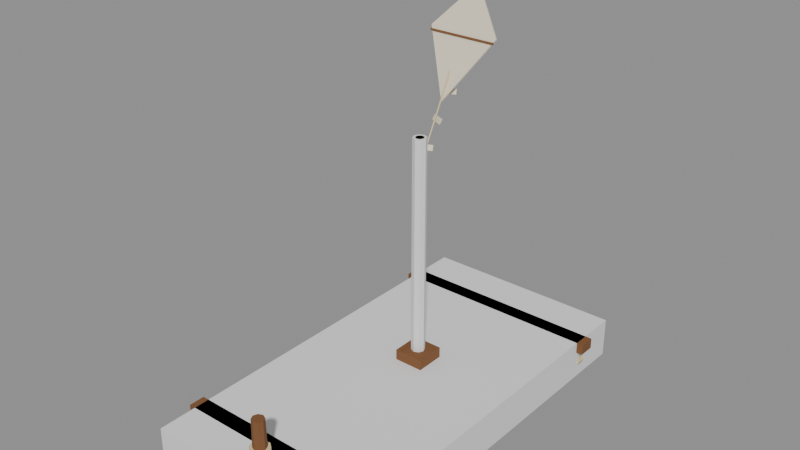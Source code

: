 # Source: Prop_Sky_Raft.blend  (saved by Blender 4.3.34; exported with 4.5.12 LTS)
import bpy
from mathutils import Matrix  # noqa: F401  (used for matrix-valued properties, if any)

bpy.ops.wm.read_factory_settings(use_empty=True)
scene = bpy.context.scene
scene.name = 'Scene'

# ---- materials (node trees are filled in below, after node groups)
mat_prop_sky_raft_m0 = bpy.data.materials.new('Prop_Sky_Raft_M0')
mat_prop_sky_raft_m0.diffuse_color = (0.1975, 0.08241, 0.02776, 1.0)
mat_prop_sky_raft_m1 = bpy.data.materials.new('Prop_Sky_Raft_M1')
mat_prop_sky_raft_m1.diffuse_color = (0.6941, 0.5795, 0.3297, 1.0)
mat_prop_sky_raft_m2 = bpy.data.materials.new('Prop_Sky_Raft_M2')
mat_prop_sky_raft_m2.diffuse_color = (0.8122, 0.7227, 0.5605, 1.0)

# ---- material node trees
mat_prop_sky_raft_m0.use_nodes = True; mat_prop_sky_raft_m0.node_tree.nodes.clear()
_N = mat_prop_sky_raft_m0.node_tree.nodes; _L = mat_prop_sky_raft_m0.node_tree.links
n0 = _N.new('ShaderNodeBsdfPrincipled'); n0.name = 'Principled BSDF'; n0.location = (10, 300)
n0.inputs[0].default_value = (0.1975, 0.08241, 0.02776, 1.0)
n0.inputs[2].default_value = 0.9
n1 = _N.new('ShaderNodeOutputMaterial'); n1.name = 'Material Output'; n1.location = (300, 300)
_L.new(n0.outputs[0], n1.inputs[0])
n1.is_active_output = True
mat_prop_sky_raft_m1.use_nodes = True; mat_prop_sky_raft_m1.node_tree.nodes.clear()
_N = mat_prop_sky_raft_m1.node_tree.nodes; _L = mat_prop_sky_raft_m1.node_tree.links
n0 = _N.new('ShaderNodeBsdfPrincipled'); n0.name = 'Principled BSDF'; n0.location = (10, 300)
n0.inputs[0].default_value = (0.6941, 0.5795, 0.3297, 1.0)
n0.inputs[2].default_value = 0.95
n1 = _N.new('ShaderNodeOutputMaterial'); n1.name = 'Material Output'; n1.location = (300, 300)
_L.new(n0.outputs[0], n1.inputs[0])
n1.is_active_output = True
mat_prop_sky_raft_m2.use_nodes = True; mat_prop_sky_raft_m2.node_tree.nodes.clear()
_N = mat_prop_sky_raft_m2.node_tree.nodes; _L = mat_prop_sky_raft_m2.node_tree.links
n0 = _N.new('ShaderNodeBsdfPrincipled'); n0.name = 'Principled BSDF'; n0.location = (10, 300)
n0.inputs[0].default_value = (0.8122, 0.7227, 0.5605, 1.0)
n0.inputs[2].default_value = 0.85
n1 = _N.new('ShaderNodeOutputMaterial'); n1.name = 'Material Output'; n1.location = (300, 300)
_L.new(n0.outputs[0], n1.inputs[0])
n1.is_active_output = True

# ---- meshes
me_prop_sky_raft = bpy.data.meshes.new('Prop_Sky_Raft')
me_prop_sky_raft.from_pydata([(-0.5533, -1.441, 0.1067), (-0.5737, -1.441, 0.1694), (-0.627, -1.441, 0.2081), (-0.693, -1.441, 0.2081), (-0.7463, -1.441, 0.1694), (-0.7667, -1.441, 0.1067), (-0.7463, -1.441, 0.04397), (-0.693, -1.441, 0.005221), (-0.627, -1.441, 0.005221), (-0.5737, -1.441, 0.04397), (-0.5597, 1.39, 0.1067), (-0.5789, 1.39, 0.1656), (-0.629, 1.39, 0.202), (-0.691, 1.39, 0.202), (-0.7411, 1.39, 0.1656), (-0.7603, 1.39, 0.1067), (-0.7411, 1.39, 0.04773), (-0.691, 1.39, 0.01131), (-0.629, 1.39, 0.01131), (-0.5789, 1.39, 0.04773), (-0.3303, -1.485, 0.1097), (-0.3513, -1.485, 0.1742), (-0.4061, -1.485, 0.214), (-0.4739, -1.485, 0.214), (-0.5287, -1.485, 0.1742), (-0.5497, -1.485, 0.1097), (-0.5287, -1.485, 0.04522), (-0.4739, -1.485, 0.005369), (-0.4061, -1.485, 0.005369), (-0.3513, -1.485, 0.04522), (-0.3369, 1.434, 0.1097), (-0.3566, 1.434, 0.1703), (-0.4081, 1.434, 0.2078), (-0.4719, 1.434, 0.2078), (-0.5234, 1.434, 0.1703), (-0.5431, 1.434, 0.1097), (-0.5234, 1.434, 0.04908), (-0.4719, 1.434, 0.01163), (-0.4081, 1.434, 0.01163), (-0.3566, 1.434, 0.04908), (-0.1106, -1.426, 0.1094), (-0.1315, -1.426, 0.1737), (-0.1862, -1.426, 0.2135), (-0.2538, -1.426, 0.2135), (-0.3085, -1.426, 0.1737), (-0.3294, -1.426, 0.1094), (-0.3085, -1.426, 0.0451), (-0.2538, -1.426, 0.005355), (-0.1862, -1.426, 0.005355), (-0.1315, -1.426, 0.0451), (-0.1171, 1.428, 0.1094), (-0.1368, 1.428, 0.1699), (-0.1882, 1.428, 0.2072), (-0.2518, 1.428, 0.2072), (-0.3032, 1.428, 0.1699), (-0.3229, 1.428, 0.1094), (-0.3032, 1.428, 0.04896), (-0.2518, 1.428, 0.01159), (-0.1882, 1.428, 0.01159), (-0.1368, 1.428, 0.04896), (0.1089, -1.47, 0.1089), (0.08809, -1.47, 0.1729), (0.03365, -1.47, 0.2124), (-0.03365, -1.47, 0.2124), (-0.08809, -1.47, 0.1729), (-0.1089, -1.47, 0.1089), (-0.08809, -1.47, 0.04488), (-0.03365, -1.47, 0.005329), (0.03365, -1.47, 0.005329), (0.08809, -1.47, 0.04488), (0.1023, 1.41, 0.1089), (0.08279, 1.41, 0.169), (0.03162, 1.41, 0.2062), (-0.03162, 1.41, 0.2062), (-0.08279, 1.41, 0.169), (-0.1023, 1.41, 0.1089), (-0.08279, 1.41, 0.04873), (-0.03162, 1.41, 0.01155), (0.03162, 1.41, 0.01155), (0.08279, 1.41, 0.04873), (0.3274, -1.454, 0.1074), (0.3069, -1.454, 0.1705), (0.2532, -1.454, 0.2095), (0.1868, -1.454, 0.2095), (0.1331, -1.454, 0.1705), (0.1126, -1.454, 0.1074), (0.1331, -1.454, 0.04426), (0.1868, -1.454, 0.005255), (0.2532, -1.454, 0.005255), (0.3069, -1.454, 0.04426), (0.3209, 1.432, 0.1074), (0.3016, 1.432, 0.1667), (0.2512, 1.432, 0.2033), (0.1888, 1.432, 0.2033), (0.1384, 1.432, 0.1667), (0.1191, 1.432, 0.1074), (0.1384, 1.432, 0.04804), (0.1888, 1.432, 0.01138), (0.2512, 1.432, 0.01138), (0.3016, 1.432, 0.04804), (0.5496, -1.444, 0.1096), (0.5287, -1.444, 0.174), (0.4739, -1.444, 0.2139), (0.4061, -1.444, 0.2139), (0.3513, -1.444, 0.174), (0.3304, -1.444, 0.1096), (0.3513, -1.444, 0.04518), (0.4061, -1.444, 0.005365), (0.4739, -1.444, 0.005365), (0.5287, -1.444, 0.04518), (0.543, 1.436, 0.1096), (0.5234, 1.436, 0.1702), (0.4718, 1.436, 0.2076), (0.4082, 1.436, 0.2076), (0.3566, 1.436, 0.1702), (0.337, 1.436, 0.1096), (0.3566, 1.436, 0.04904), (0.4082, 1.436, 0.01161), (0.4718, 1.436, 0.01161), (0.5234, 1.436, 0.04904), (0.77, -1.42, 0.11), (0.749, -1.42, 0.1746), (0.694, -1.42, 0.2146), (0.626, -1.42, 0.2146), (0.571, -1.42, 0.1746), (0.55, -1.42, 0.11), (0.571, -1.42, 0.04534), (0.626, -1.42, 0.005383), (0.694, -1.42, 0.005383), (0.749, -1.42, 0.04534), (0.7634, 1.483, 0.11), (0.7436, 1.483, 0.1707), (0.6919, 1.483, 0.2083), (0.6281, 1.483, 0.2083), (0.5764, 1.483, 0.1707), (0.5566, 1.483, 0.11), (0.5764, 1.483, 0.04921), (0.6281, 1.483, 0.01166), (0.6919, 1.483, 0.01166), (0.7436, 1.483, 0.04921), (-0.82, -1.21, 0.22), (-0.82, -1.21, 0.3), (-0.82, -1.09, 0.22), (-0.82, -1.09, 0.3), (0.82, -1.21, 0.22), (0.82, -1.21, 0.3), (0.82, -1.09, 0.22), (0.82, -1.09, 0.3), (-0.535, -1.18, 0.125), (-0.5716, -1.18, 0.2134), (-0.66, -1.18, 0.25), (-0.7484, -1.18, 0.2134), (-0.785, -1.18, 0.125), (-0.7484, -1.18, 0.03661), (-0.66, -1.18, 0.0), (-0.5716, -1.18, 0.03661), (-0.535, -1.12, 0.125), (-0.5716, -1.12, 0.2134), (-0.66, -1.12, 0.25), (-0.7484, -1.12, 0.2134), (-0.785, -1.12, 0.125), (-0.7484, -1.12, 0.03661), (-0.66, -1.12, 0.0), (-0.5716, -1.12, 0.03661), (-0.095, -1.18, 0.125), (-0.1316, -1.18, 0.2134), (-0.22, -1.18, 0.25), (-0.3084, -1.18, 0.2134), (-0.345, -1.18, 0.125), (-0.3084, -1.18, 0.03661), (-0.22, -1.18, 0.0), (-0.1316, -1.18, 0.03661), (-0.095, -1.12, 0.125), (-0.1316, -1.12, 0.2134), (-0.22, -1.12, 0.25), (-0.3084, -1.12, 0.2134), (-0.345, -1.12, 0.125), (-0.3084, -1.12, 0.03661), (-0.22, -1.12, 0.0), (-0.1316, -1.12, 0.03661), (0.345, -1.18, 0.125), (0.3084, -1.18, 0.2134), (0.22, -1.18, 0.25), (0.1316, -1.18, 0.2134), (0.095, -1.18, 0.125), (0.1316, -1.18, 0.03661), (0.22, -1.18, 0.0), (0.3084, -1.18, 0.03661), (0.345, -1.12, 0.125), (0.3084, -1.12, 0.2134), (0.22, -1.12, 0.25), (0.1316, -1.12, 0.2134), (0.095, -1.12, 0.125), (0.1316, -1.12, 0.03661), (0.22, -1.12, 0.0), (0.3084, -1.12, 0.03661), (0.785, -1.18, 0.125), (0.7484, -1.18, 0.2134), (0.66, -1.18, 0.25), (0.5716, -1.18, 0.2134), (0.535, -1.18, 0.125), (0.5716, -1.18, 0.03661), (0.66, -1.18, 0.0), (0.7484, -1.18, 0.03661), (0.785, -1.12, 0.125), (0.7484, -1.12, 0.2134), (0.66, -1.12, 0.25), (0.5716, -1.12, 0.2134), (0.535, -1.12, 0.125), (0.5716, -1.12, 0.03661), (0.66, -1.12, 0.0), (0.7484, -1.12, 0.03661), (-0.82, 1.09, 0.22), (-0.82, 1.09, 0.3), (-0.82, 1.21, 0.22), (-0.82, 1.21, 0.3), (0.82, 1.09, 0.22), (0.82, 1.09, 0.3), (0.82, 1.21, 0.22), (0.82, 1.21, 0.3), (-0.535, 1.12, 0.125), (-0.5716, 1.12, 0.2134), (-0.66, 1.12, 0.25), (-0.7484, 1.12, 0.2134), (-0.785, 1.12, 0.125), (-0.7484, 1.12, 0.03661), (-0.66, 1.12, 0.0), (-0.5716, 1.12, 0.03661), (-0.535, 1.18, 0.125), (-0.5716, 1.18, 0.2134), (-0.66, 1.18, 0.25), (-0.7484, 1.18, 0.2134), (-0.785, 1.18, 0.125), (-0.7484, 1.18, 0.03661), (-0.66, 1.18, 0.0), (-0.5716, 1.18, 0.03661), (-0.095, 1.12, 0.125), (-0.1316, 1.12, 0.2134), (-0.22, 1.12, 0.25), (-0.3084, 1.12, 0.2134), (-0.345, 1.12, 0.125), (-0.3084, 1.12, 0.03661), (-0.22, 1.12, 0.0), (-0.1316, 1.12, 0.03661), (-0.095, 1.18, 0.125), (-0.1316, 1.18, 0.2134), (-0.22, 1.18, 0.25), (-0.3084, 1.18, 0.2134), (-0.345, 1.18, 0.125), (-0.3084, 1.18, 0.03661), (-0.22, 1.18, 0.0), (-0.1316, 1.18, 0.03661), (0.345, 1.12, 0.125), (0.3084, 1.12, 0.2134), (0.22, 1.12, 0.25), (0.1316, 1.12, 0.2134), (0.095, 1.12, 0.125), (0.1316, 1.12, 0.03661), (0.22, 1.12, 0.0), (0.3084, 1.12, 0.03661), (0.345, 1.18, 0.125), (0.3084, 1.18, 0.2134), (0.22, 1.18, 0.25), (0.1316, 1.18, 0.2134), (0.095, 1.18, 0.125), (0.1316, 1.18, 0.03661), (0.22, 1.18, 0.0), (0.3084, 1.18, 0.03661), (0.785, 1.12, 0.125), (0.7484, 1.12, 0.2134), (0.66, 1.12, 0.25), (0.5716, 1.12, 0.2134), (0.535, 1.12, 0.125), (0.5716, 1.12, 0.03661), (0.66, 1.12, 0.0), (0.7484, 1.12, 0.03661), (0.785, 1.18, 0.125), (0.7484, 1.18, 0.2134), (0.66, 1.18, 0.25), (0.5716, 1.18, 0.2134), (0.535, 1.18, 0.125), (0.5716, 1.18, 0.03661), (0.66, 1.18, 0.0), (0.7484, 1.18, 0.03661), (0.04, 0.2, 0.3), (0.02828, 0.2283, 0.3), (2.449e-18, 0.24, 0.3), (-0.02828, 0.2283, 0.3), (-0.04, 0.2, 0.3), (-0.02828, 0.1717, 0.3), (-7.348e-18, 0.16, 0.3), (0.02828, 0.1717, 0.3), (0.032, 0.2, 2.0), (0.02263, 0.2226, 2.0), (1.959e-18, 0.232, 2.0), (-0.02263, 0.2226, 2.0), (-0.032, 0.2, 2.0), (-0.02263, 0.1774, 2.0), (-5.878e-18, 0.168, 2.0), (0.02263, 0.1774, 2.0), (-0.11, 0.09, 0.3), (-0.11, 0.09, 0.38), (-0.11, 0.31, 0.3), (-0.11, 0.31, 0.38), (0.11, 0.09, 0.3), (0.11, 0.09, 0.38), (0.11, 0.31, 0.3), (0.11, 0.31, 0.38), (0.006, 0.2509, 1.887), (3.674e-19, 0.2562, 1.884), (-0.006, 0.2509, 1.887), (-1.102e-18, 0.2456, 1.89), (0.006, 0.5091, 2.373), (3.674e-19, 0.5144, 2.37), (-0.006, 0.5091, 2.373), (-1.102e-18, 0.5038, 2.376), (0.0, 0.8037, 2.883), (0.26, 0.6488, 2.591), (0.0, 0.4281, 2.176), (-0.26, 0.6488, 2.591), (0.0, 0.7931, 2.888), (0.26, 0.6382, 2.597), (0.0, 0.4175, 2.182), (-0.26, 0.6382, 2.597), (-0.25, 0.6229, 2.561), (-0.25, 0.6105, 2.567), (-0.25, 0.6295, 2.573), (-0.25, 0.6171, 2.579), (0.25, 0.6229, 2.561), (0.25, 0.6105, 2.567), (0.25, 0.6295, 2.573), (0.25, 0.6171, 2.579), (-0.0504, 0.4898, 2.246), (0.04023, 0.532, 2.246), (0.04816, 0.515, 2.211), (-0.04247, 0.4728, 2.211), (-0.04816, 0.485, 2.249), (0.04247, 0.5272, 2.249), (0.0504, 0.5102, 2.214), (-0.04023, 0.468, 2.214), (-0.04023, 0.412, 2.086), (0.0504, 0.3698, 2.086), (0.04247, 0.3528, 2.051), (-0.04816, 0.395, 2.051), (-0.04247, 0.4072, 2.089), (0.04816, 0.365, 2.089), (0.04023, 0.348, 2.054), (-0.0504, 0.3902, 2.054), (-0.0504, 0.2498, 1.926), (0.04023, 0.292, 1.926), (0.04816, 0.275, 1.891), (-0.04247, 0.2328, 1.891), (-0.04816, 0.245, 1.929), (0.04247, 0.2872, 1.929), (0.0504, 0.2702, 1.894), (-0.04023, 0.228, 1.894), (0.05, -1.34, 0.3), (0.03536, -1.305, 0.3), (3.062e-18, -1.29, 0.3), (-0.03536, -1.305, 0.3), (-0.05, -1.34, 0.3), (-0.03536, -1.375, 0.3), (-9.185e-18, -1.39, 0.3), (0.03536, -1.375, 0.3), (0.045, -1.34, 0.66), (0.03182, -1.308, 0.66), (2.755e-18, -1.295, 0.66), (-0.03182, -1.308, 0.66), (-0.045, -1.34, 0.66), (-0.03182, -1.372, 0.66), (-8.266e-18, -1.385, 0.66), (0.03182, -1.372, 0.66), (0.07, -1.34, 0.395), (0.05663, -1.299, 0.395), (0.02163, -1.273, 0.395), (-0.02163, -1.273, 0.395), (-0.05663, -1.299, 0.395), (-0.07, -1.34, 0.395), (-0.05663, -1.381, 0.395), (-0.02163, -1.407, 0.395), (0.02163, -1.407, 0.395), (0.05663, -1.381, 0.395), (0.07, -1.34, 0.445), (0.05663, -1.299, 0.445), (0.02163, -1.273, 0.445), (-0.02163, -1.273, 0.445), (-0.05663, -1.299, 0.445), (-0.07, -1.34, 0.445), (-0.05663, -1.381, 0.445), (-0.02163, -1.407, 0.445), (0.02163, -1.407, 0.445), (0.05663, -1.381, 0.445)], [], [(0, 10, 11, 1), (1, 11, 12, 2), (2, 12, 13, 3), (3, 13, 14, 4), (4, 14, 15, 5), (5, 15, 16, 6), (6, 16, 17, 7), (7, 17, 18, 8), (8, 18, 19, 9), (9, 19, 10, 0), (9, 0, 1, 2, 3, 4, 5, 6, 7, 8), (10, 19, 18, 17, 16, 15, 14, 13, 12, 11), (20, 30, 31, 21), (21, 31, 32, 22), (22, 32, 33, 23), (23, 33, 34, 24), (24, 34, 35, 25), (25, 35, 36, 26), (26, 36, 37, 27), (27, 37, 38, 28), (28, 38, 39, 29), (29, 39, 30, 20), (29, 20, 21, 22, 23, 24, 25, 26, 27, 28), (30, 39, 38, 37, 36, 35, 34, 33, 32, 31), (40, 50, 51, 41), (41, 51, 52, 42), (42, 52, 53, 43), (43, 53, 54, 44), (44, 54, 55, 45), (45, 55, 56, 46), (46, 56, 57, 47), (47, 57, 58, 48), (48, 58, 59, 49), (49, 59, 50, 40), (49, 40, 41, 42, 43, 44, 45, 46, 47, 48), (50, 59, 58, 57, 56, 55, 54, 53, 52, 51), (60, 70, 71, 61), (61, 71, 72, 62), (62, 72, 73, 63), (63, 73, 74, 64), (64, 74, 75, 65), (65, 75, 76, 66), (66, 76, 77, 67), (67, 77, 78, 68), (68, 78, 79, 69), (69, 79, 70, 60), (69, 60, 61, 62, 63, 64, 65, 66, 67, 68), (70, 79, 78, 77, 76, 75, 74, 73, 72, 71), (80, 90, 91, 81), (81, 91, 92, 82), (82, 92, 93, 83), (83, 93, 94, 84), (84, 94, 95, 85), (85, 95, 96, 86), (86, 96, 97, 87), (87, 97, 98, 88), (88, 98, 99, 89), (89, 99, 90, 80), (89, 80, 81, 82, 83, 84, 85, 86, 87, 88), (90, 99, 98, 97, 96, 95, 94, 93, 92, 91), (100, 110, 111, 101), (101, 111, 112, 102), (102, 112, 113, 103), (103, 113, 114, 104), (104, 114, 115, 105), (105, 115, 116, 106), (106, 116, 117, 107), (107, 117, 118, 108), (108, 118, 119, 109), (109, 119, 110, 100), (109, 100, 101, 102, 103, 104, 105, 106, 107, 108), (110, 119, 118, 117, 116, 115, 114, 113, 112, 111), (120, 130, 131, 121), (121, 131, 132, 122), (122, 132, 133, 123), (123, 133, 134, 124), (124, 134, 135, 125), (125, 135, 136, 126), (126, 136, 137, 127), (127, 137, 138, 128), (128, 138, 139, 129), (129, 139, 130, 120), (129, 120, 121, 122, 123, 124, 125, 126, 127, 128), (130, 139, 138, 137, 136, 135, 134, 133, 132, 131), (140, 141, 143, 142), (142, 143, 147, 146), (146, 147, 145, 144), (144, 145, 141, 140), (142, 146, 144, 140), (147, 143, 141, 145), (148, 156, 157, 149), (149, 157, 158, 150), (150, 158, 159, 151), (151, 159, 160, 152), (152, 160, 161, 153), (153, 161, 162, 154), (154, 162, 163, 155), (155, 163, 156, 148), (155, 148, 149, 150, 151, 152, 153, 154), (156, 163, 162, 161, 160, 159, 158, 157), (164, 172, 173, 165), (165, 173, 174, 166), (166, 174, 175, 167), (167, 175, 176, 168), (168, 176, 177, 169), (169, 177, 178, 170), (170, 178, 179, 171), (171, 179, 172, 164), (171, 164, 165, 166, 167, 168, 169, 170), (172, 179, 178, 177, 176, 175, 174, 173), (180, 188, 189, 181), (181, 189, 190, 182), (182, 190, 191, 183), (183, 191, 192, 184), (184, 192, 193, 185), (185, 193, 194, 186), (186, 194, 195, 187), (187, 195, 188, 180), (187, 180, 181, 182, 183, 184, 185, 186), (188, 195, 194, 193, 192, 191, 190, 189), (196, 204, 205, 197), (197, 205, 206, 198), (198, 206, 207, 199), (199, 207, 208, 200), (200, 208, 209, 201), (201, 209, 210, 202), (202, 210, 211, 203), (203, 211, 204, 196), (203, 196, 197, 198, 199, 200, 201, 202), (204, 211, 210, 209, 208, 207, 206, 205), (212, 213, 215, 214), (214, 215, 219, 218), (218, 219, 217, 216), (216, 217, 213, 212), (214, 218, 216, 212), (219, 215, 213, 217), (220, 228, 229, 221), (221, 229, 230, 222), (222, 230, 231, 223), (223, 231, 232, 224), (224, 232, 233, 225), (225, 233, 234, 226), (226, 234, 235, 227), (227, 235, 228, 220), (227, 220, 221, 222, 223, 224, 225, 226), (228, 235, 234, 233, 232, 231, 230, 229), (236, 244, 245, 237), (237, 245, 246, 238), (238, 246, 247, 239), (239, 247, 248, 240), (240, 248, 249, 241), (241, 249, 250, 242), (242, 250, 251, 243), (243, 251, 244, 236), (243, 236, 237, 238, 239, 240, 241, 242), (244, 251, 250, 249, 248, 247, 246, 245), (252, 260, 261, 253), (253, 261, 262, 254), (254, 262, 263, 255), (255, 263, 264, 256), (256, 264, 265, 257), (257, 265, 266, 258), (258, 266, 267, 259), (259, 267, 260, 252), (259, 252, 253, 254, 255, 256, 257, 258), (260, 267, 266, 265, 264, 263, 262, 261), (268, 276, 277, 269), (269, 277, 278, 270), (270, 278, 279, 271), (271, 279, 280, 272), (272, 280, 281, 273), (273, 281, 282, 274), (274, 282, 283, 275), (275, 283, 276, 268), (275, 268, 269, 270, 271, 272, 273, 274), (276, 283, 282, 281, 280, 279, 278, 277), (284, 285, 293, 292), (285, 286, 294, 293), (286, 287, 295, 294), (287, 288, 296, 295), (288, 289, 297, 296), (289, 290, 298, 297), (290, 291, 299, 298), (291, 284, 292, 299), (291, 290, 289, 288, 287, 286, 285, 284), (292, 293, 294, 295, 296, 297, 298, 299), (300, 301, 303, 302), (302, 303, 307, 306), (306, 307, 305, 304), (304, 305, 301, 300), (302, 306, 304, 300), (307, 303, 301, 305), (308, 309, 313, 312), (309, 310, 314, 313), (310, 311, 315, 314), (311, 308, 312, 315), (311, 310, 309, 308), (312, 313, 314, 315), (316, 320, 321, 317), (317, 321, 322, 318), (318, 322, 323, 319), (319, 323, 320, 316), (319, 316, 317, 318), (320, 323, 322, 321), (324, 325, 327, 326), (326, 327, 331, 330), (330, 331, 329, 328), (328, 329, 325, 324), (326, 330, 328, 324), (331, 327, 325, 329), (332, 336, 337, 333), (333, 337, 338, 334), (334, 338, 339, 335), (335, 339, 336, 332), (335, 332, 333, 334), (336, 339, 338, 337), (340, 344, 345, 341), (341, 345, 346, 342), (342, 346, 347, 343), (343, 347, 344, 340), (343, 340, 341, 342), (344, 347, 346, 345), (348, 352, 353, 349), (349, 353, 354, 350), (350, 354, 355, 351), (351, 355, 352, 348), (351, 348, 349, 350), (352, 355, 354, 353), (356, 357, 365, 364), (357, 358, 366, 365), (358, 359, 367, 366), (359, 360, 368, 367), (360, 361, 369, 368), (361, 362, 370, 369), (362, 363, 371, 370), (363, 356, 364, 371), (363, 362, 361, 360, 359, 358, 357, 356), (364, 365, 366, 367, 368, 369, 370, 371), (372, 373, 383, 382), (373, 374, 384, 383), (374, 375, 385, 384), (375, 376, 386, 385), (376, 377, 387, 386), (377, 378, 388, 387), (378, 379, 389, 388), (379, 380, 390, 389), (380, 381, 391, 390), (381, 372, 382, 391), (381, 380, 379, 378, 377, 376, 375, 374, 373, 372), (382, 383, 384, 385, 386, 387, 388, 389, 390, 391)])
me_prop_sky_raft.polygons.foreach_set('material_index', [0, 0, 0, 0, 0, 0, 0, 0, 0, 0, 0, 0, 0, 0, 0, 0, 0, 0, 0, 0, 0, 0, 0, 0, 0, 0, 0, 0, 0, 0, 0, 0, 0, 0, 0, 0, 0, 0, 0, 0, 0, 0, 0, 0, 0, 0, 0, 0, 0, 0, 0, 0, 0, 0, 0, 0, 0, 0, 0, 0, 0, 0, 0, 0, 0, 0, 0, 0, 0, 0, 0, 0, 0, 0, 0, 0, 0, 0, 0, 0, 0, 0, 0, 0, 0, 0, 0, 0, 0, 0, 1, 1, 1, 1, 1, 1, 1, 1, 1, 1, 1, 1, 1, 1, 1, 1, 1, 1, 1, 1, 1, 1, 1, 1, 1, 1, 1, 1, 1, 1, 1, 1, 1, 1, 1, 1, 1, 1, 1, 1, 0, 0, 0, 0, 0, 0, 1, 1, 1, 1, 1, 1, 1, 1, 1, 1, 1, 1, 1, 1, 1, 1, 1, 1, 1, 1, 1, 1, 1, 1, 1, 1, 1, 1, 1, 1, 1, 1, 1, 1, 1, 1, 1, 1, 1, 1, 0, 0, 0, 0, 0, 0, 0, 0, 0, 0, 0, 0, 0, 0, 0, 0, 1, 1, 1, 1, 1, 1, 2, 2, 2, 2, 2, 2, 0, 0, 0, 0, 0, 0, 2, 2, 2, 2, 2, 2, 2, 2, 2, 2, 2, 2, 2, 2, 2, 2, 2, 2, 0, 0, 0, 0, 0, 0, 0, 0, 0, 0, 1, 1, 1, 1, 1, 1, 1, 1, 1, 1, 1, 1])
me_prop_sky_raft.materials.append(mat_prop_sky_raft_m0)
me_prop_sky_raft.materials.append(mat_prop_sky_raft_m1)
me_prop_sky_raft.materials.append(mat_prop_sky_raft_m2)
me_prop_sky_raft.update()
me_ucx_prop_sky_raft_00 = bpy.data.meshes.new('UCX_Prop_Sky_Raft_00')
me_ucx_prop_sky_raft_00.from_pydata([(-0.77, -1.5, 0.0), (-0.77, -1.5, 0.3), (-0.77, 1.5, 0.0), (-0.77, 1.5, 0.3), (0.77, -1.5, 0.0), (0.77, -1.5, 0.3), (0.77, 1.5, 0.0), (0.77, 1.5, 0.3)], [], [(0, 1, 3, 2), (2, 3, 7, 6), (6, 7, 5, 4), (4, 5, 1, 0), (2, 6, 4, 0), (7, 3, 1, 5)])
me_ucx_prop_sky_raft_00.update()
me_ucx_prop_sky_raft_01 = bpy.data.meshes.new('UCX_Prop_Sky_Raft_01')
me_ucx_prop_sky_raft_01.from_pydata([(0.05, 0.2, 0.3), (0.03536, 0.2354, 0.3), (3.062e-18, 0.25, 0.3), (-0.03536, 0.2354, 0.3), (-0.05, 0.2, 0.3), (-0.03536, 0.1646, 0.3), (-9.185e-18, 0.15, 0.3), (0.03536, 0.1646, 0.3), (0.05, 0.2, 2.0), (0.03536, 0.2354, 2.0), (3.062e-18, 0.25, 2.0), (-0.03536, 0.2354, 2.0), (-0.05, 0.2, 2.0), (-0.03536, 0.1646, 2.0), (-9.185e-18, 0.15, 2.0), (0.03536, 0.1646, 2.0)], [], [(0, 1, 9, 8), (1, 2, 10, 9), (2, 3, 11, 10), (3, 4, 12, 11), (4, 5, 13, 12), (5, 6, 14, 13), (6, 7, 15, 14), (7, 0, 8, 15), (7, 6, 5, 4, 3, 2, 1, 0), (8, 9, 10, 11, 12, 13, 14, 15)])
me_ucx_prop_sky_raft_01.update()

# ---- objects
ob_prop_sky_raft = bpy.data.objects.new('Prop_Sky_Raft', me_prop_sky_raft)
ob_socket_mooring = bpy.data.objects.new('SOCKET_Mooring', None)
ob_socket_deck = bpy.data.objects.new('SOCKET_Deck', None)
ob_ucx_prop_sky_raft_00 = bpy.data.objects.new('UCX_Prop_Sky_Raft_00', me_ucx_prop_sky_raft_00)
ob_ucx_prop_sky_raft_01 = bpy.data.objects.new('UCX_Prop_Sky_Raft_01', me_ucx_prop_sky_raft_01)

# ---- transforms, parenting, visibility, modifiers, constraints
ob_prop_sky_raft.location = (0.0, 0.0, 0.0)
ob_socket_mooring.parent = ob_prop_sky_raft
ob_socket_mooring.location = (0.0, -1.34, 0.6)
ob_socket_mooring.rotation_mode = 'QUATERNION'
ob_socket_mooring.rotation_quaternion = (0.0, 0.0, -0.7071, 0.7071)
ob_socket_mooring.empty_display_type = 'ARROWS'
ob_socket_mooring.empty_display_size = 0.03
ob_socket_deck.parent = ob_prop_sky_raft
ob_socket_deck.location = (0.0, -0.4, 0.3)
ob_socket_deck.rotation_mode = 'QUATERNION'
ob_socket_deck.rotation_quaternion = (0.0, 0.0, -0.7071, 0.7071)
ob_socket_deck.empty_display_type = 'ARROWS'
ob_socket_deck.empty_display_size = 0.03
ob_ucx_prop_sky_raft_00.parent = ob_prop_sky_raft
ob_ucx_prop_sky_raft_00.location = (0.0, 0.0, 0.0)
ob_ucx_prop_sky_raft_00.display_type = 'WIRE'
ob_ucx_prop_sky_raft_01.parent = ob_prop_sky_raft
ob_ucx_prop_sky_raft_01.location = (0.0, 0.0, 0.0)
ob_ucx_prop_sky_raft_01.display_type = 'WIRE'

# ---- collection membership
scene.collection.objects.link(ob_prop_sky_raft)
scene.collection.objects.link(ob_socket_mooring)
scene.collection.objects.link(ob_socket_deck)
scene.collection.objects.link(ob_ucx_prop_sky_raft_00)
scene.collection.objects.link(ob_ucx_prop_sky_raft_01)

# ---- scene / render settings (as saved in the file)
scene.frame_start = 1; scene.frame_end = 250; scene.frame_set(1)
scene.render.engine = 'BLENDER_EEVEE_NEXT'
bpy.context.view_layer.update()

# ---- added for rendering (the .blend has no active camera and no usable light): camera, sun + grey world if the file has none
cam_auto = bpy.data.cameras.new('AutoCamera')
cam_auto.lens = 50.0
cam_auto.sensor_width = 36.0
cam_auto.clip_end = 1000.0
ob_auto_camera = bpy.data.objects.new('AutoCamera', cam_auto)
scene.collection.objects.link(ob_auto_camera)
ob_auto_camera.location = (4.14105, -4.96926, 4.75701)
ob_auto_camera.rotation_euler = (1.09748, -7.21219e-08, 0.694738)
scene.camera = ob_auto_camera
light_auto_sun = bpy.data.lights.new('AutoSun', 'SUN')
light_auto_sun.energy = 3.0
light_auto_sun.angle = 0.0523599
ob_auto_sun = bpy.data.objects.new('AutoSun', light_auto_sun)
scene.collection.objects.link(ob_auto_sun)
ob_auto_sun.rotation_euler = (0.872665, 0.174533, 0.523599)
if scene.world is None:
    world_auto = bpy.data.worlds.new('AutoWorld')
    world_auto.color = (0.3, 0.3, 0.3)
    scene.world = world_auto
bpy.context.view_layer.update()
